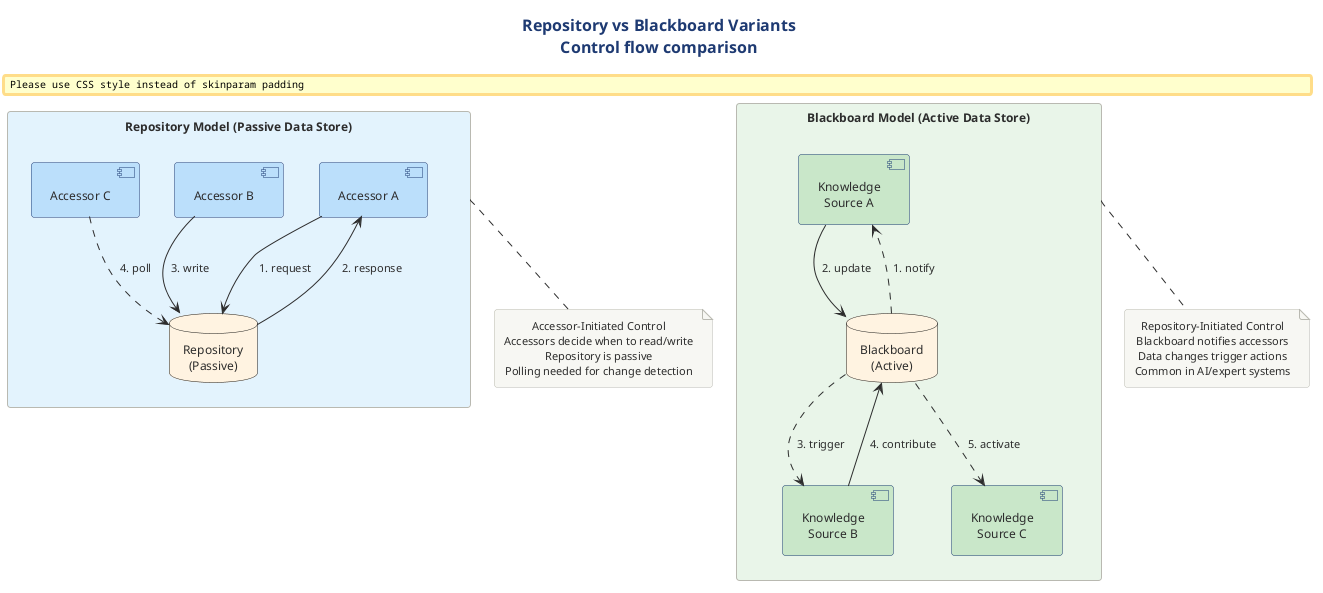

The diagram above was rendered by PlantUML. Its source (embedded in the PNG):
@startuml

title Repository vs Blackboard Variants\nControl flow comparison

!include ../../../../../../tooling/styles/plantuml/structural/deployment-diagram-style.iuml

rectangle "Repository Model (Passive Data Store)" as repoModel #E3F2FD {
    [Accessor A] as accA1 #BBDEFB
    [Accessor B] as accB1 #BBDEFB
    [Accessor C] as accC1 #BBDEFB
    database "Repository\n(Passive)" as repo1 #FFF3E0
    
    accA1 --> repo1 : "1. request"
    repo1 --> accA1 : "2. response"
    accB1 --> repo1 : "3. write"
    accC1 ..> repo1 : "4. poll"
}

rectangle "Blackboard Model (Active Data Store)" as bbModel #E8F5E9 {
    [Knowledge\nSource A] as ksA #C8E6C9
    [Knowledge\nSource B] as ksB #C8E6C9
    [Knowledge\nSource C] as ksC #C8E6C9
    database "Blackboard\n(Active)" as bb #FFF3E0
    
    bb ..> ksA : "1. notify"
    ksA --> bb : "2. update"
    bb ..> ksB : "3. trigger"
    ksB --> bb : "4. contribute"
    bb ..> ksC : "5. activate"
}

note bottom of repoModel
  Accessor-Initiated Control
  Accessors decide when to read/write
  Repository is passive
  Polling needed for change detection
end note

note bottom of bbModel
  Repository-Initiated Control
  Blackboard notifies accessors
  Data changes trigger actions
  Common in AI/expert systems
end note

@enduml